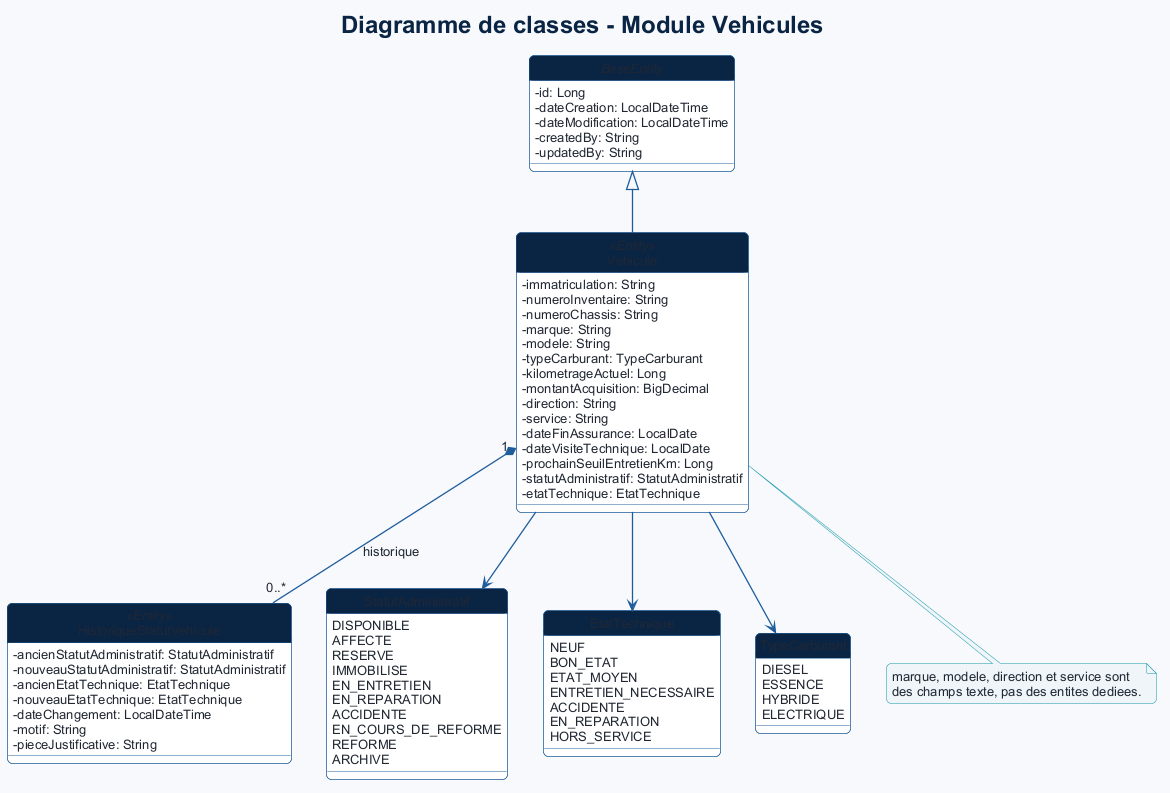

The diagram above was rendered by PlantUML. Its source (embedded in the PNG):
@startuml
!include _theme.puml
title Diagramme de classes - Module Vehicules
hide circle
skinparam classAttributeIconSize 0

abstract class BaseEntity {
  - id: Long
  - dateCreation: LocalDateTime
  - dateModification: LocalDateTime
  - createdBy: String
  - updatedBy: String
}

class Vehicule <<Entity>> {
  - immatriculation: String
  - numeroInventaire: String
  - numeroChassis: String
  - marque: String
  - modele: String
  - typeCarburant: TypeCarburant
  - kilometrageActuel: Long
  - montantAcquisition: BigDecimal
  - direction: String
  - service: String
  - dateFinAssurance: LocalDate
  - dateVisiteTechnique: LocalDate
  - prochainSeuilEntretienKm: Long
  - statutAdministratif: StatutAdministratif
  - etatTechnique: EtatTechnique
}

class HistoriqueStatutVehicule <<Entity>> {
  - ancienStatutAdministratif: StatutAdministratif
  - nouveauStatutAdministratif: StatutAdministratif
  - ancienEtatTechnique: EtatTechnique
  - nouveauEtatTechnique: EtatTechnique
  - dateChangement: LocalDateTime
  - motif: String
  - pieceJustificative: String
}

enum StatutAdministratif {
  DISPONIBLE
  AFFECTE
  RESERVE
  IMMOBILISE
  EN_ENTRETIEN
  EN_REPARATION
  ACCIDENTE
  EN_COURS_DE_REFORME
  REFORME
  ARCHIVE
}

enum EtatTechnique {
  NEUF
  BON_ETAT
  ETAT_MOYEN
  ENTRETIEN_NECESSAIRE
  ACCIDENTE
  EN_REPARATION
  HORS_SERVICE
}

enum TypeCarburant {
  DIESEL
  ESSENCE
  HYBRIDE
  ELECTRIQUE
}

BaseEntity <|-- Vehicule
Vehicule "1" *-- "0..*" HistoriqueStatutVehicule : historique
Vehicule --> StatutAdministratif
Vehicule --> EtatTechnique
Vehicule --> TypeCarburant

note bottom of Vehicule
  marque, modele, direction et service sont
  des champs texte, pas des entites dediees.
end note
@enduml